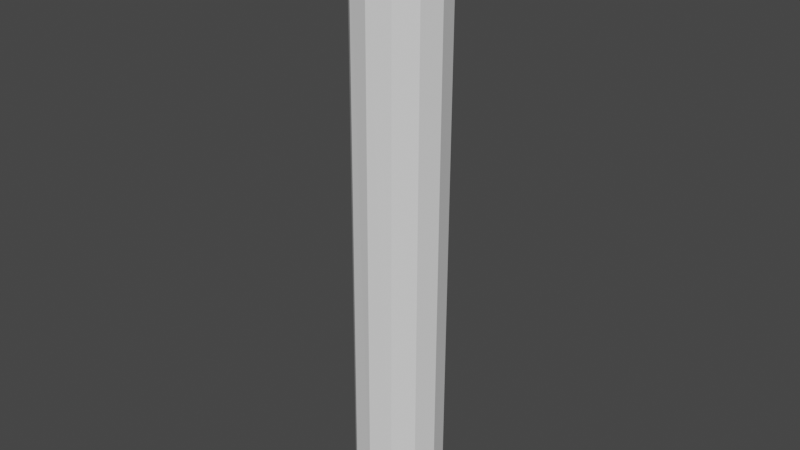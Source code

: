 # Source: h_lleg.blend  (saved by Blender 2.80.74; exported with 4.5.12 LTS)
import bpy
from mathutils import Matrix  # noqa: F401  (used for matrix-valued properties, if any)

bpy.ops.wm.read_factory_settings(use_empty=True)
scene = bpy.context.scene
scene.name = 'Scene'

# ---- collections
col_collection = bpy.data.collections.new('Collection'); scene.collection.children.link(col_collection)

# ---- world
world_world = bpy.data.worlds.new('World'); scene.world = world_world
world_world.use_nodes = True; world_world.node_tree.nodes.clear()
_N = world_world.node_tree.nodes; _L = world_world.node_tree.links
n0 = _N.new('ShaderNodeOutputWorld'); n0.name = 'World Output'; n0.location = (300, 300)
n1 = _N.new('ShaderNodeBackground'); n1.name = 'Background'; n1.location = (10, 300)
n1.inputs[0].default_value = (0.05088, 0.05088, 0.05088, 1.0)
_L.new(n1.outputs[0], n0.inputs[0])
n0.is_active_output = True
world_world.color = (0.05088, 0.05088, 0.05088)
world_world.use_sun_shadow = False
world_world.sun_shadow_jitter_overblur = 0.0

# ---- meshes
me_cylinder_004 = bpy.data.meshes.new('Cylinder.004')
me_cylinder_004.from_pydata([(-0.003032, 2.97, 0.7205), (-0.003032, 2.98, 2.381), (0.05781, 2.954, 0.7206), (0.05781, 2.963, 2.381), (0.1023, 2.909, 0.7209), (0.1023, 2.919, 2.381), (0.1186, 2.848, 0.7213), (0.1186, 2.858, 2.382), (0.1023, 2.787, 0.7216), (0.1023, 2.797, 2.382), (0.05781, 2.743, 0.7219), (0.05781, 2.753, 2.382), (-0.003032, 2.727, 0.722), (-0.003032, 2.736, 2.382), (-0.06387, 2.743, 0.7219), (-0.06387, 2.753, 2.382), (-0.1084, 2.787, 0.7216), (-0.1084, 2.797, 2.382), (-0.1247, 2.848, 0.7213), (-0.1247, 2.858, 2.382), (-0.1084, 2.909, 0.7209), (-0.1084, 2.919, 2.381), (-0.06387, 2.954, 0.7206), (-0.06387, 2.963, 2.381)], [], [(0, 1, 3, 2), (2, 3, 5, 4), (4, 5, 7, 6), (6, 7, 9, 8), (8, 9, 11, 10), (10, 11, 13, 12), (12, 13, 15, 14), (14, 15, 17, 16), (16, 17, 19, 18), (18, 19, 21, 20), (3, 1, 23, 21, 19, 17, 15, 13, 11, 9, 7, 5), (20, 21, 23, 22), (22, 23, 1, 0), (0, 2, 4, 6, 8, 10, 12, 14, 16, 18, 20, 22)])
_uv = me_cylinder_004.uv_layers.new(name='UVMap')
_uv.uv.foreach_set('vector', [1.0, 0.5, 1.0, 1.0, 0.9167, 1.0, 0.9167, 0.5, 0.9167, 0.5, 0.9167, 1.0, 0.8333, 1.0, 0.8333, 0.5, 0.8333, 0.5, 0.8333, 1.0, 0.75, 1.0, 0.75, 0.5, 0.75, 0.5, 0.75, 1.0, 0.6667, 1.0, 0.6667, 0.5, 0.6667, 0.5, 0.6667, 1.0, 0.5833, 1.0, 0.5833, 0.5, 0.5833, 0.5, 0.5833, 1.0, 0.5, 1.0, 0.5, 0.5, 0.5, 0.5, 0.5, 1.0, 0.4167, 1.0, 0.4167, 0.5, 0.4167, 0.5, 0.4167, 1.0, 0.3333, 1.0, 0.3333, 0.5, 0.3333, 0.5, 0.3333, 1.0, 0.25, 1.0, 0.25, 0.5, 0.25, 0.5, 0.25, 1.0, 0.1667, 1.0, 0.1667, 0.5, 0.37, 0.4578, 0.25, 0.49, 0.13, 0.4578, 0.04215, 0.37, 0.01, 0.25, 0.04215, 0.13, 0.13, 0.04215, 0.25, 0.01, 0.37, 0.04215, 0.4578, 0.13, 0.49, 0.25, 0.4578, 0.37, 0.1667, 0.5, 0.1667, 1.0, 0.08333, 1.0, 0.08333, 0.5, 0.08333, 0.5, 0.08333, 1.0, 7.451e-08, 1.0, 7.451e-08, 0.5, 0.75, 0.49, 0.87, 0.4578, 0.9578, 0.37, 0.99, 0.25, 0.9578, 0.13, 0.87, 0.04215, 0.75, 0.01, 0.63, 0.04215, 0.5422, 0.13, 0.51, 0.25, 0.5422, 0.37, 0.63, 0.4578])
me_cylinder_004.use_remesh_preserve_volume = False
me_cylinder_004.use_remesh_preserve_attributes = False
me_cylinder_004.use_mirror_vertex_groups = False
me_cylinder_004.update()

# ---- objects
ob_lleg = bpy.data.objects.new('lleg', me_cylinder_004)

# ---- transforms, parenting, visibility, modifiers, constraints
ob_lleg.location = (0.0, 0.0, 0.0)
ob_lleg.lineart.crease_threshold = 0.0

# ---- collection membership
col_collection.objects.link(ob_lleg)

# ---- scene / render settings (as saved in the file)
scene.frame_start = 1; scene.frame_end = 250; scene.frame_set(1)
scene.render.engine = 'BLENDER_EEVEE_NEXT'
scene.cycles.use_denoising = False
scene.cycles.samples = 128
scene.cycles.sampling_pattern = 'TABULATED_SOBOL'
scene.cycles.use_adaptive_sampling = False
scene.cycles.use_light_tree = False
scene.view_settings.view_transform = 'Filmic'
bpy.context.view_layer.update()

# ---- added for rendering (the .blend has no active camera and no usable light): camera, sun
cam_auto = bpy.data.cameras.new('AutoCamera')
cam_auto.lens = 50.0
cam_auto.sensor_width = 36.0
cam_auto.clip_end = 1000.0
ob_auto_camera = bpy.data.objects.new('AutoCamera', cam_auto)
scene.collection.objects.link(ob_auto_camera)
ob_auto_camera.location = (1.56855, 0.967227, 2.80875)
ob_auto_camera.rotation_euler = (1.09748, -7.21219e-08, 0.694738)
scene.camera = ob_auto_camera
light_auto_sun = bpy.data.lights.new('AutoSun', 'SUN')
light_auto_sun.energy = 3.0
light_auto_sun.angle = 0.0523599
ob_auto_sun = bpy.data.objects.new('AutoSun', light_auto_sun)
scene.collection.objects.link(ob_auto_sun)
ob_auto_sun.rotation_euler = (0.872665, 0.174533, 0.523599)
bpy.context.view_layer.update()
